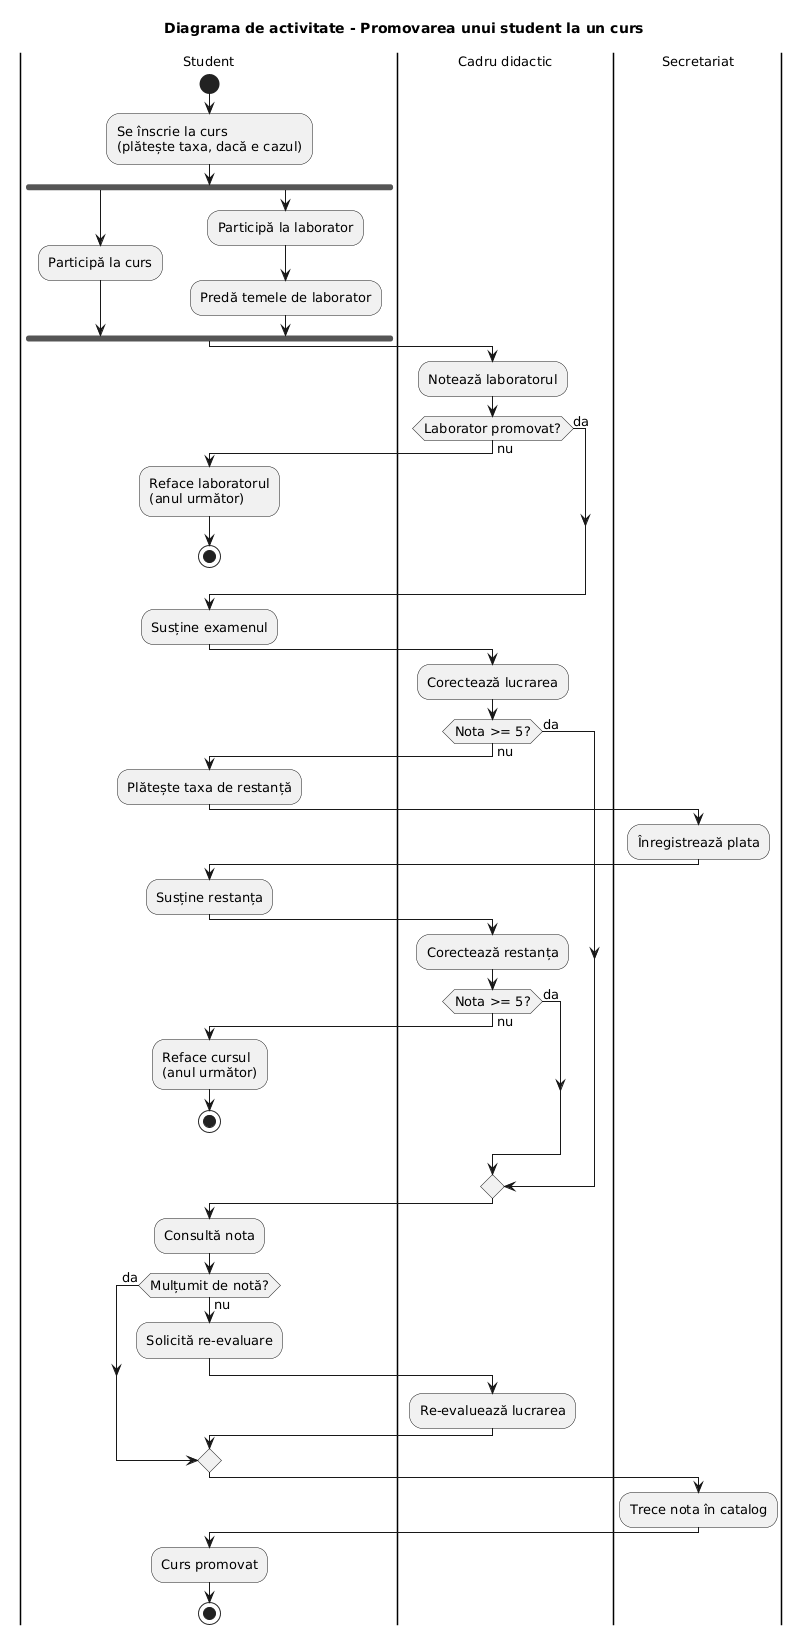

The diagram above was rendered by PlantUML. Its source (embedded in the PNG):
@startuml
skinparam defaultFontName Arial
skinparam defaultFontSize 13
title Diagrama de activitate - Promovarea unui student la un curs

|Student|
start
:Se înscrie la curs\n(plătește taxa, dacă e cazul);
fork
  :Participă la curs;
fork again
  :Participă la laborator;
  :Predă temele de laborator;
end fork
|Cadru didactic|
:Notează laboratorul;
if (Laborator promovat?) then (nu)
  |Student|
  :Reface laboratorul\n(anul următor);
  stop
else (da)
endif
|Student|
:Susține examenul;
|Cadru didactic|
:Corectează lucrarea;
if (Nota >= 5?) then (nu)
  |Student|
  :Plătește taxa de restanță;
  |Secretariat|
  :Înregistrează plata;
  |Student|
  :Susține restanța;
  |Cadru didactic|
  :Corectează restanța;
  if (Nota >= 5?) then (nu)
    |Student|
    :Reface cursul\n(anul următor);
    stop
  else (da)
  endif
else (da)
endif
|Student|
:Consultă nota;
if (Mulțumit de notă?) then (nu)
  :Solicită re-evaluare;
  |Cadru didactic|
  :Re-evaluează lucrarea;
else (da)
endif
|Secretariat|
:Trece nota în catalog;
|Student|
:Curs promovat;
stop
@enduml